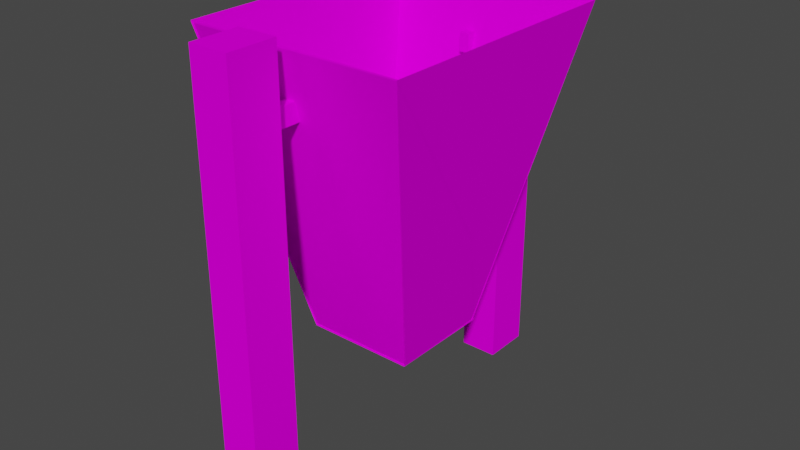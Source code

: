 # Source: SM_TRASH_CAN_02.blend  (saved by Blender 3.1.7; exported with 4.5.12 LTS)
import bpy
from mathutils import Matrix  # noqa: F401  (used for matrix-valued properties, if any)

bpy.ops.wm.read_factory_settings(use_empty=True)
scene = bpy.context.scene
scene.name = 'Scene'

# ---- collections
col_sm_trash_can_02 = bpy.data.collections.new('SM_TRASH_CAN_02'); scene.collection.children.link(col_sm_trash_can_02)

# ---- images (referenced by path relative to the original .blend; pixels are not part of the script)
import os
ASSET_DIR = os.environ.get("B2B_ASSET_DIR", "")  # directory of the original .blend (textures are referenced by path, not embedded)
HERE = os.path.dirname(os.path.abspath(__file__))  # packed textures are extracted next to this script under _unpacked/

def load_image(name, relpath, width, height, colorspace="sRGB"):
    """Load a texture the original file referenced (path relative to the .blend, or extracted next to this script)."""
    p = next((c for c in (os.path.join(HERE, relpath), os.path.join(ASSET_DIR, relpath)) if relpath and os.path.exists(c)), "")
    if p:
        img = bpy.data.images.load(p, check_existing=True)
        img.name = name
    else:  # same state as the original file: an image datablock whose file is absent (Cycles renders it pink)
        img = bpy.data.images.new(name, width, height)
        img.source = "FILE"
        img.filepath = "//" + (relpath or name)
    img.colorspace_settings.name = colorspace
    return img
img_gek2_png_001 = load_image('gek2.PNG.001', 'gek2.PNG', 1024, 1024, 'sRGB')
img_mus_n_png = load_image('mus_n.PNG', 'mus_n.PNG', 1024, 1024, 'sRGB')
img_mus_png = load_image('mus.PNG', 'mus.PNG', 1024, 1024, 'sRGB')

# ---- materials (node trees are filled in below, after node groups)
mat_sm_trash_can_02_0 = bpy.data.materials.new('SM_TRASH_CAN_02.0')
mat_sm_trash_can_02_0.use_transparent_shadow = False
mat_sm_trash_can_02_0.diffuse_color = (0.5882, 0.5882, 0.5882, 1.0)
mat_sm_trash_can_02_0.roughness = 1.0
mat_sm_trash_can_02_0.specular_intensity = 0.0
mat_sm_trash_can_02_1 = bpy.data.materials.new('SM_TRASH_CAN_02.1')
mat_sm_trash_can_02_1.use_transparent_shadow = False
mat_sm_trash_can_02_1.diffuse_color = (0.5882, 0.5882, 0.5882, 1.0)
mat_sm_trash_can_02_1.roughness = 1.0
mat_sm_trash_can_02_1.specular_intensity = 0.0
mat_sm_trash_can_02_2 = bpy.data.materials.new('SM_TRASH_CAN_02.2')
mat_sm_trash_can_02_2.use_transparent_shadow = False
mat_sm_trash_can_02_2.diffuse_color = (0.5882, 0.5882, 0.5882, 1.0)
mat_sm_trash_can_02_2.roughness = 1.0
mat_sm_trash_can_02_2.specular_intensity = 0.0

# ---- material node trees
mat_sm_trash_can_02_0.use_nodes = True; mat_sm_trash_can_02_0.node_tree.nodes.clear()
_N = mat_sm_trash_can_02_0.node_tree.nodes; _L = mat_sm_trash_can_02_0.node_tree.links
n0 = _N.new('ShaderNodeBsdfPrincipled'); n0.name = 'Principled BSDF'; n0.location = (10, 300)
n0.distribution = 'GGX'
n0.subsurface_method = 'RANDOM_WALK_SKIN'
n0.inputs[2].default_value = 1.0
n0.inputs[3].default_value = 1.45
n0.inputs[13].default_value = 0.0
n0.inputs[27].default_value = (0.0, 0.0, 0.0, 1.0)
n0.inputs[28].default_value = 1.0
n1 = _N.new('ShaderNodeOutputMaterial'); n1.name = 'Material Output'; n1.location = (300, 300)
n2 = _N.new('ShaderNodeTexImage'); n2.name = 'Image Texture'; n2.location = (-300, 600)
n2.label = 'gek2'
n2.image = img_gek2_png_001
_L.new(n0.outputs[0], n1.inputs[0])
_L.new(n2.outputs[0], n0.inputs[0])
n1.is_active_output = True
mat_sm_trash_can_02_1.use_nodes = True; mat_sm_trash_can_02_1.node_tree.nodes.clear()
_N = mat_sm_trash_can_02_1.node_tree.nodes; _L = mat_sm_trash_can_02_1.node_tree.links
n0 = _N.new('ShaderNodeBsdfPrincipled'); n0.name = 'Principled BSDF'; n0.location = (10, 300)
n0.distribution = 'GGX'
n0.subsurface_method = 'RANDOM_WALK_SKIN'
n0.inputs[2].default_value = 1.0
n0.inputs[3].default_value = 1.45
n0.inputs[13].default_value = 0.0
n0.inputs[27].default_value = (0.0, 0.0, 0.0, 1.0)
n0.inputs[28].default_value = 1.0
n1 = _N.new('ShaderNodeOutputMaterial'); n1.name = 'Material Output'; n1.location = (300, 300)
n2 = _N.new('ShaderNodeTexImage'); n2.name = 'Image Texture'; n2.location = (-300, 600)
n2.label = 'mus_n'
n2.image = img_mus_n_png
_L.new(n0.outputs[0], n1.inputs[0])
_L.new(n2.outputs[0], n0.inputs[0])
n1.is_active_output = True
mat_sm_trash_can_02_2.use_nodes = True; mat_sm_trash_can_02_2.node_tree.nodes.clear()
_N = mat_sm_trash_can_02_2.node_tree.nodes; _L = mat_sm_trash_can_02_2.node_tree.links
n0 = _N.new('ShaderNodeBsdfPrincipled'); n0.name = 'Principled BSDF'; n0.location = (10, 300)
n0.distribution = 'GGX'
n0.subsurface_method = 'RANDOM_WALK_SKIN'
n0.inputs[2].default_value = 1.0
n0.inputs[3].default_value = 1.45
n0.inputs[13].default_value = 0.0
n0.inputs[27].default_value = (0.0, 0.0, 0.0, 1.0)
n0.inputs[28].default_value = 1.0
n1 = _N.new('ShaderNodeOutputMaterial'); n1.name = 'Material Output'; n1.location = (300, 300)
n2 = _N.new('ShaderNodeTexImage'); n2.name = 'Image Texture'; n2.location = (-300, 600)
n2.label = 'mus'
n2.image = img_mus_png
_L.new(n0.outputs[0], n1.inputs[0])
_L.new(n2.outputs[0], n0.inputs[0])
n1.is_active_output = True

# ---- world
world_world = bpy.data.worlds.new('World'); scene.world = world_world
world_world.use_nodes = True; world_world.node_tree.nodes.clear()
_N = world_world.node_tree.nodes; _L = world_world.node_tree.links
n0 = _N.new('ShaderNodeOutputWorld'); n0.name = 'World Output'; n0.location = (300, 300)
n1 = _N.new('ShaderNodeBackground'); n1.name = 'Background'; n1.location = (10, 300)
n1.inputs[0].default_value = (0.05088, 0.05088, 0.05088, 1.0)
_L.new(n1.outputs[0], n0.inputs[0])
n0.is_active_output = True
world_world.color = (0.05088, 0.05088, 0.05088)
world_world.use_sun_shadow = False
world_world.sun_shadow_jitter_overblur = 0.0

# ---- meshes
me_sm_trash_can_02 = bpy.data.meshes.new('SM_TRASH_CAN_02')
me_sm_trash_can_02.from_pydata([(-0.04989, 0.2745, -0.5124), (0.02282, 0.2744, 0.2777), (-0.04989, 0.2745, 0.2777), (0.02286, 0.3654, 0.2777), (0.02286, 0.3654, -0.5124), (-0.04985, 0.3655, 0.2777), (0.02282, 0.2744, -0.5124), (-0.04985, 0.3655, -0.5124), (0.02251, -0.3637, 0.2777), (0.02255, -0.2727, 0.2777), (0.02255, -0.2727, -0.5124), (0.02251, -0.3637, -0.5124), (-0.05019, -0.3636, -0.5124), (-0.05016, -0.2726, -0.5124), (-0.05019, -0.3636, 0.2777), (-0.05016, -0.2726, 0.2777), (0.1004, 0.09463, -0.3097), (0.1002, -0.09622, -0.3097), (0.1002, 0.09463, -0.3122), (-0.09974, -0.09591, -0.3122), (-0.1889, -0.243, 0.2511), (-0.1884, 0.2423, 0.2535), (-0.1886, 0.2423, 0.2511), (-0.09962, 0.09494, -0.3122), (-0.1886, -0.243, 0.2535), (-0.09953, -0.09591, -0.3097), (-0.0994, 0.09494, -0.3097), (0.09964, -0.09622, -0.3122), (0.2075, -0.2436, 0.2504), (0.09972, -0.09622, -0.3097), (0.09985, 0.09463, -0.3097), (0.2076, 0.2417, 0.2504), (0.09937, 0.09463, -0.3122), (0.2076, -0.2436, 0.2504), (-0.09962, 0.08917, -0.3122), (-0.09941, 0.08917, -0.3097), (-0.1884, 0.2428, 0.2509), (0.1002, 0.08886, -0.3122), (0.2074, 0.2421, 0.2484), (0.1004, 0.08886, -0.3097), (0.2078, 0.2419, 0.2506), (-0.1886, 0.2428, 0.2484), (0.2072, -0.2416, 0.2484), (0.1, -0.09399, -0.3122), (0.2074, -0.2416, 0.2509), (-0.1888, -0.2397, 0.2484), (0.1002, -0.09399, -0.3097), (-0.09953, -0.09369, -0.3097), (-0.09974, -0.09368, -0.3122), (-0.1886, -0.2397, 0.2509), (-0.02342, 0.1994, 0.1286), (-0.02342, 0.1994, 0.1624), (-0.004425, 0.1994, 0.1624), (-0.004361, 0.3573, 0.1624), (-0.004361, 0.3573, 0.1286), (-0.02335, 0.3574, 0.1286), (-0.02335, 0.3574, 0.1624), (-0.004425, 0.1994, 0.1286), (-0.004703, -0.3566, 0.1624), (-0.0237, -0.3565, 0.1624), (-0.004633, -0.1986, 0.1624), (-0.02363, -0.1985, 0.1624), (-0.004633, -0.1986, 0.1286), (-0.004703, -0.3566, 0.1286), (-0.0237, -0.3565, 0.1286), (-0.02363, -0.1985, 0.1286)], [], [(19, 27, 17), (25, 19, 17), (26, 30, 18), (23, 26, 18), (27, 18, 17), (30, 17, 18), (25, 23, 19), (23, 25, 26), (19, 20, 24), (25, 19, 24), (26, 21, 22), (23, 26, 22), (20, 22, 24), (21, 24, 22), (27, 28, 33), (29, 27, 33), (30, 40, 31), (32, 30, 31), (28, 31, 33), (40, 33, 31), (29, 32, 27), (32, 29, 30), (34, 37, 39), (35, 34, 39), (36, 40, 38), (41, 36, 38), (37, 38, 39), (40, 39, 38), (35, 41, 34), (41, 35, 36), (48, 43, 46), (47, 48, 46), (49, 44, 42), (45, 49, 42), (43, 42, 46), (44, 46, 42), (47, 45, 48), (45, 47, 49), (0, 6, 1), (2, 0, 1), (2, 1, 3), (5, 2, 3), (5, 3, 4), (7, 5, 4), (6, 4, 1), (3, 1, 4), (2, 7, 0), (7, 2, 5), (12, 11, 8), (14, 12, 8), (14, 8, 9), (15, 14, 9), (15, 9, 10), (13, 15, 10), (11, 10, 8), (9, 8, 10), (14, 13, 12), (13, 14, 15), (50, 57, 52), (51, 50, 52), (51, 52, 53), (56, 51, 53), (56, 53, 54), (55, 56, 54), (57, 54, 52), (53, 52, 54), (51, 55, 50), (55, 51, 56), (64, 63, 58), (59, 64, 58), (59, 58, 60), (61, 59, 60), (61, 60, 62), (65, 61, 62), (63, 62, 58), (60, 58, 62), (59, 65, 64), (65, 59, 61), (23, 18, 27), (19, 23, 27), (25, 29, 16), (26, 25, 16), (23, 22, 20), (19, 23, 20), (25, 24, 21), (26, 25, 21), (32, 31, 28), (27, 32, 28), (29, 28, 40), (30, 29, 40), (41, 38, 37), (34, 41, 37), (35, 39, 40), (36, 35, 40), (45, 42, 43), (48, 45, 43), (47, 46, 44), (49, 47, 44)])
me_sm_trash_can_02.polygons.foreach_set('use_smooth', [True] * 98)
me_sm_trash_can_02.polygons.foreach_set('material_index', [0, 0, 0, 0, 0, 0, 0, 0, 0, 0, 0, 0, 0, 0, 0, 0, 0, 0, 0, 0, 0, 0, 0, 0, 0, 0, 0, 0, 0, 0, 0, 0, 0, 0, 0, 0, 0, 0, 1, 1, 1, 1, 1, 1, 1, 1, 1, 1, 1, 1, 1, 1, 1, 1, 1, 1, 1, 1, 1, 1, 1, 1, 1, 1, 1, 1, 1, 1, 1, 1, 1, 1, 1, 1, 1, 1, 1, 1, 2, 2, 2, 2, 2, 2, 2, 2, 2, 2, 2, 2, 2, 2, 2, 2, 2, 2, 2, 2])
_k = set([(0, 1), (0, 2), (0, 6), (0, 7), (1, 2), (1, 3), (1, 4), (1, 6), (2, 3), (2, 5), (2, 7), (3, 4), (3, 5), (4, 5), (4, 6), (4, 7), (5, 7), (8, 9), (8, 10), (8, 11), (8, 12), (8, 14), (9, 10), (9, 14), (9, 15), (10, 11), (10, 13), (10, 15), (11, 12), (12, 13), (12, 14), (13, 14), (13, 15), (14, 15), (16, 25), (16, 26), (16, 29), (17, 18), (17, 19), (17, 25), (17, 27), (17, 30), (18, 23), (18, 26), (18, 27), (18, 30), (19, 20), (19, 23), (19, 24), (19, 25), (19, 27), (20, 22), (20, 23), (20, 24), (21, 22), (21, 24), (21, 25), (21, 26), (22, 23), (22, 24), (22, 26), (23, 25), (23, 26), (23, 27), (24, 25), (25, 26), (25, 29), (26, 30), (27, 28), (27, 29), (27, 32), (27, 33), (28, 29), (28, 31), (28, 32), (28, 33), (28, 40), (29, 30), (29, 32), (29, 33), (29, 40), (30, 31), (30, 32), (30, 40), (31, 32), (31, 33), (31, 40), (33, 40), (34, 35), (34, 37), (34, 39), (34, 41), (35, 36), (35, 39), (35, 40), (35, 41), (36, 38), (36, 40), (36, 41), (37, 38), (37, 39), (37, 41), (38, 39), (38, 40), (38, 41), (39, 40), (42, 43), (42, 44), (42, 45), (42, 46), (42, 49), (43, 45), (43, 46), (43, 48), (44, 46), (44, 47), (44, 49), (45, 47), (45, 48), (45, 49), (46, 47), (46, 48), (47, 48), (47, 49), (50, 51), (50, 52), (50, 55), (50, 57), (51, 52), (51, 53), (51, 55), (51, 56), (52, 53), (52, 54), (52, 57), (53, 54), (53, 56), (54, 55), (54, 56), (54, 57), (55, 56), (58, 59), (58, 60), (58, 62), (58, 63), (58, 64), (59, 60), (59, 61), (59, 64), (59, 65), (60, 61), (60, 62), (61, 62), (61, 65), (62, 63), (62, 65), (63, 64), (64, 65)])
me_sm_trash_can_02.attributes.new('sharp_edge', 'BOOLEAN', 'EDGE').data.foreach_set('value', [ (min(e.vertices), max(e.vertices)) in _k for e in me_sm_trash_can_02.edges])
_uv = me_sm_trash_can_02.uv_layers.new(name='UVMap')
_uv.uv.foreach_set('vector', [0.0, 1.0, 0.0, 1.0, 0.0, 1.0, 0.0, 1.0, 0.0, 1.0, 0.0, 1.0, 0.0, 1.0, 0.0, 1.0, 0.0, 1.0, 0.0, 1.0, 0.0, 1.0, 0.0, 1.0, 0.0, 1.0, 0.0, 1.0, 0.0, 1.0, 0.0, 1.0, 0.0, 1.0, 0.0, 1.0, 0.0, 1.0, 0.0, 1.0, 0.0, 1.0, 0.0, 1.0, 0.0, 1.0, 0.0, 1.0, 0.0, 1.0, 0.0, 1.0, 0.0, 1.0, 0.0, 1.0, 0.0, 1.0, 0.0, 1.0, 0.0, 1.0, 0.0, 1.0, 0.0, 1.0, 0.0, 1.0, 0.0, 1.0, 0.0, 1.0, 0.0, 1.0, 0.0, 1.0, 0.0, 1.0, 0.0, 1.0, 0.0, 1.0, 0.0, 1.0, 0.0, 1.0, 0.0, 1.0, 0.0, 1.0, 0.0, 1.0, 0.0, 1.0, 0.0, 1.0, 0.0, 1.0, 0.0, 1.0, 0.0, 1.0, 0.0, 1.0, 0.0, 1.0, 0.0, 1.0, 0.0, 1.0, 0.0, 1.0, 0.0, 1.0, 0.0, 1.0, 0.0, 1.0, 0.0, 1.0, 0.0, 1.0, 0.0, 1.0, 0.0, 1.0, 0.0, 1.0, 0.0, 1.0, 0.0, 1.0, 0.0, 1.0, 0.0, 1.0, 0.0, 1.0, 0.0, 1.0, 0.0, 1.0, 0.0, 1.0, 0.0, 1.0, 0.0, 1.0, 0.0, 1.0, 0.0, 1.0, 0.0, 1.0, 0.0, 1.0, 0.0, 1.0, 0.0, 1.0, 0.0, 1.0, 0.0, 1.0, 0.0, 1.0, 0.0, 1.0, 0.0, 1.0, 0.0, 1.0, 0.0, 1.0, 0.0, 1.0, 0.0, 1.0, 0.0, 1.0, 0.0, 1.0, 0.0, 1.0, 0.0, 1.0, 0.0, 1.0, 0.0, 1.0, 0.0, 1.0, 0.0, 1.0, 0.0, 1.0, 0.0, 1.0, 0.0, 1.0, 0.0, 1.0, 0.0, 1.0, 0.0, 1.0, 0.0, 1.0, 0.0, 1.0, 0.0, 1.0, 0.0, 1.0, 0.0, 1.0, 0.0, 1.0, 0.0, 1.0, 0.0, 1.0, 0.0, 1.0, 0.0, 1.0, 0.0, 1.0, 0.9573, 1.971, -0.07044, 1.971, -0.07044, 0.9968, 0.9573, 0.9968, 0.9573, 1.971, -0.07044, 0.9968, 0.9836, 1.983, 0.9836, 0.9674, 0.04141, 0.9674, 0.04141, 1.941, 0.9836, 1.983, 0.04141, 0.9674, 0.9573, 0.9968, -0.07044, 0.9968, -0.07044, 1.971, 0.9573, 1.971, 0.9573, 0.9968, -0.07044, 1.971, 0.9691, 2.06, 0.01578, 2.06, 0.9691, 1.012, 0.01578, 1.012, 0.9691, 1.012, 0.01578, 2.06, 0.9691, 1.012, 0.01578, 2.06, 0.9691, 2.06, 0.01578, 2.06, 0.9691, 1.012, 0.01578, 1.012, 0.9573, 1.971, -0.07044, 1.971, -0.07044, 0.9968, 0.9573, 0.9968, 0.9573, 1.971, -0.07044, 0.9968, 0.9836, 1.983, 0.9836, 0.9674, 0.04141, 0.9674, 0.04141, 1.941, 0.9836, 1.983, 0.04141, 0.9674, 0.9573, 0.9968, -0.07044, 0.9968, -0.07044, 1.971, 0.9573, 1.971, 0.9573, 0.9968, -0.07044, 1.971, 0.9691, 2.06, 0.01578, 2.06, 0.9691, 1.012, 0.01578, 1.012, 0.9691, 1.012, 0.01578, 2.06, 0.9691, 1.012, 0.01578, 2.06, 0.9691, 2.06, 0.01578, 2.06, 0.9691, 1.012, 0.01578, 1.012, 0.9573, 1.971, -0.07044, 1.971, -0.07044, 0.9968, 0.9573, 0.9968, 0.9573, 1.971, -0.07044, 0.9968, 0.9836, 1.983, 0.9836, 0.9674, 0.04141, 0.9674, 0.04141, 1.941, 0.9836, 1.983, 0.04141, 0.9674, 0.9573, 0.9968, -0.07044, 0.9968, -0.07044, 1.971, 0.9573, 1.971, 0.9573, 0.9968, -0.07044, 1.971, 0.9691, 2.06, 0.01578, 2.06, 0.9691, 1.012, 0.01578, 1.012, 0.9691, 1.012, 0.01578, 2.06, 0.9691, 1.012, 0.01578, 2.06, 0.9691, 2.06, 0.01578, 2.06, 0.9691, 1.012, 0.01578, 1.012, 0.9573, 1.971, -0.07044, 1.971, -0.07044, 0.9968, 0.9573, 0.9968, 0.9573, 1.971, -0.07044, 0.9968, 0.9836, 1.983, 0.9836, 0.9674, 0.04141, 0.9674, 0.04141, 1.941, 0.9836, 1.983, 0.04141, 0.9674, 0.9573, 0.9968, -0.07044, 0.9968, -0.07044, 1.971, 0.9573, 1.971, 0.9573, 0.9968, -0.07044, 1.971, 0.9691, 2.06, 0.01578, 2.06, 0.9691, 1.012, 0.01578, 1.012, 0.9691, 1.012, 0.01578, 2.06, 0.9691, 1.012, 0.01578, 2.06, 0.9691, 2.06, 0.01578, 2.06, 0.9691, 1.012, 0.01578, 1.012, -0.02986, 2.0, -0.02986, 0.9701, 1.024, 0.9982, 1.024, 1.972, -0.02986, 2.0, 1.024, 0.9982, 1.024, 1.957, 1.024, 0.9829, -0.02986, 0.9548, -0.02986, 1.985, 1.024, 1.957, -0.02986, 0.9548, -0.02986, 2.0, -0.02986, 0.9701, 1.024, 0.9982, 1.024, 1.972, -0.02986, 2.0, 1.024, 0.9982, 1.024, 1.957, 1.024, 0.9829, -0.02986, 0.9548, -0.02986, 1.985, 1.024, 1.957, -0.02986, 0.9548, -0.02986, 2.0, -0.02986, 0.9701, 1.024, 0.9982, 1.024, 1.972, -0.02986, 2.0, 1.024, 0.9982, 1.024, 1.957, 1.024, 0.9829, -0.02986, 0.9548, -0.02986, 1.985, 1.024, 1.957, -0.02986, 0.9548, -0.02986, 2.0, -0.02986, 0.9701, 1.024, 0.9982, 1.024, 1.972, -0.02986, 2.0, 1.024, 0.9982, 1.024, 1.957, 1.024, 0.9829, -0.02986, 0.9548, -0.02986, 1.985, 1.024, 1.957, -0.02986, 0.9548, -0.02986, 2.0, -0.02986, 0.9701, 1.024, 0.9982, 1.024, 1.972, -0.02986, 2.0, 1.024, 0.9982, 1.024, 1.957, 1.024, 0.9829, -0.02986, 0.9548, -0.02986, 1.985, 1.024, 1.957, -0.02986, 0.9548])
_ca = me_sm_trash_can_02.color_attributes.new('Col', 'BYTE_COLOR', 'CORNER')
_ca.data.foreach_set('color', [0.0137, 0.0137, 0.01229, 1.0, 0.0137, 0.0137, 0.01229, 1.0, 0.0137, 0.0137, 0.01229, 1.0, 0.0137, 0.0137, 0.01229, 1.0, 0.0137, 0.0137, 0.01229, 1.0, 0.0137, 0.0137, 0.01229, 1.0, 0.01764, 0.01681, 0.016, 1.0, 0.01764, 0.01681, 0.016, 1.0, 0.01764, 0.01681, 0.016, 1.0, 0.01764, 0.01681, 0.016, 1.0, 0.01764, 0.01681, 0.016, 1.0, 0.01764, 0.01681, 0.016, 1.0, 0.0, 0.0, 0.0, 1.0, 0.0, 0.0, 0.0, 1.0, 0.0, 0.0, 0.0, 1.0, 0.0, 0.0, 0.0, 1.0, 0.0, 0.0, 0.0, 1.0, 0.0, 0.0, 0.0, 1.0, 0.2623, 0.2384, 0.2122, 1.0, 0.2623, 0.2384, 0.2122, 1.0, 0.2623, 0.2384, 0.2122, 1.0, 0.2664, 0.2384, 0.2159, 1.0, 0.2664, 0.2384, 0.2159, 1.0, 0.2664, 0.2384, 0.2159, 1.0, 0.1878, 0.1714, 0.1559, 1.0, 0.1878, 0.1714, 0.1559, 1.0, 0.1878, 0.1714, 0.1559, 1.0, 0.1878, 0.1714, 0.1559, 1.0, 0.1878, 0.1714, 0.1559, 1.0, 0.1878, 0.1714, 0.1559, 1.0, 0.1683, 0.1559, 0.1384, 1.0, 0.1683, 0.1559, 0.1384, 1.0, 0.1683, 0.1559, 0.1384, 1.0, 0.1683, 0.1529, 0.1356, 1.0, 0.1683, 0.1529, 0.1356, 1.0, 0.1683, 0.1529, 0.1356, 1.0, 0.0, 0.0, 0.0, 1.0, 0.0, 0.0, 0.0, 1.0, 0.0, 0.0, 0.0, 1.0, 0.0, 0.0, 0.0, 1.0, 0.0, 0.0, 0.0, 1.0, 0.0, 0.0, 0.0, 1.0, 0.04092, 0.03955, 0.0356, 1.0, 0.04092, 0.03955, 0.0356, 1.0, 0.04092, 0.03955, 0.0356, 1.0, 0.2016, 0.1845, 0.162, 1.0, 0.2016, 0.1845, 0.162, 1.0, 0.2016, 0.1845, 0.162, 1.0, 0.001518, 0.001518, 0.001518, 1.0, 0.001518, 0.001518, 0.001518, 1.0, 0.001518, 0.001518, 0.001518, 1.0, 0.2918, 0.2623, 0.2384, 1.0, 0.2918, 0.2623, 0.2384, 1.0, 0.2918, 0.2623, 0.2384, 1.0, 0.01444, 0.01298, 0.01229, 1.0, 0.01444, 0.01298, 0.01229, 1.0, 0.01444, 0.01298, 0.01229, 1.0, 0.002428, 0.002125, 0.002125, 1.0, 0.002428, 0.002125, 0.002125, 1.0, 0.002428, 0.002125, 0.002125, 1.0, 0.2502, 0.2232, 0.2016, 1.0, 0.2502, 0.2232, 0.2016, 1.0, 0.2502, 0.2232, 0.2016, 1.0, 0.2918, 0.2623, 0.2346, 1.0, 0.2918, 0.2623, 0.2346, 1.0, 0.2918, 0.2623, 0.2346, 1.0, 0.0137, 0.0137, 0.01229, 1.0, 0.0137, 0.0137, 0.01229, 1.0, 0.0137, 0.0137, 0.01229, 1.0, 0.0137, 0.0137, 0.01229, 1.0, 0.0137, 0.0137, 0.01229, 1.0, 0.0137, 0.0137, 0.01229, 1.0, 0.02732, 0.02624, 0.02519, 1.0, 0.02732, 0.02624, 0.02519, 1.0, 0.02732, 0.02624, 0.02519, 1.0, 0.01764, 0.01681, 0.016, 1.0, 0.01764, 0.01681, 0.016, 1.0, 0.01764, 0.01681, 0.016, 1.0, 0.0009106, 0.0009106, 0.0009106, 1.0, 0.0009106, 0.0009106, 0.0009106, 1.0, 0.0009106, 0.0009106, 0.0009106, 1.0, 0.0, 0.0, 0.0, 1.0, 0.0, 0.0, 0.0, 1.0, 0.0, 0.0, 0.0, 1.0, 0.1746, 0.159, 0.1413, 1.0, 0.1746, 0.159, 0.1413, 1.0, 0.1746, 0.159, 0.1413, 1.0, 0.1746, 0.159, 0.1413, 1.0, 0.1746, 0.159, 0.1413, 1.0, 0.1746, 0.159, 0.1413, 1.0, 0.0137, 0.0137, 0.01229, 1.0, 0.0137, 0.0137, 0.01229, 1.0, 0.0137, 0.0137, 0.01229, 1.0, 0.0137, 0.0137, 0.01229, 1.0, 0.0137, 0.0137, 0.01229, 1.0, 0.0137, 0.0137, 0.01229, 1.0, 0.01681, 0.01681, 0.016, 1.0, 0.01681, 0.01681, 0.016, 1.0, 0.01681, 0.01681, 0.016, 1.0, 0.01681, 0.01681, 0.016, 1.0, 0.01681, 0.01681, 0.016, 1.0, 0.01681, 0.01681, 0.016, 1.0, 0.2346, 0.2122, 0.1878, 1.0, 0.2346, 0.2122, 0.1878, 1.0, 0.2346, 0.2122, 0.1878, 1.0, 0.2346, 0.2122, 0.1878, 1.0, 0.2346, 0.2122, 0.1878, 1.0, 0.2346, 0.2122, 0.1878, 1.0, 0.004391, 0.004391, 0.004025, 1.0, 0.004391, 0.004391, 0.004025, 1.0, 0.004391, 0.004391, 0.004025, 1.0, 0.004391, 0.004391, 0.004025, 1.0, 0.004391, 0.004391, 0.004025, 1.0, 0.004391, 0.004391, 0.004025, 1.0, 0.0137, 0.0137, 0.01229, 1.0, 0.0137, 0.0137, 0.01229, 1.0, 0.0137, 0.0137, 0.01229, 1.0, 0.0137, 0.0137, 0.01229, 1.0, 0.0137, 0.0137, 0.01229, 1.0, 0.0137, 0.0137, 0.01229, 1.0, 0.1746, 0.1559, 0.1413, 1.0, 0.1746, 0.1559, 0.1413, 1.0, 0.1746, 0.1559, 0.1413, 1.0, 0.1746, 0.1559, 0.1413, 1.0, 0.1746, 0.1559, 0.1413, 1.0, 0.1746, 0.1559, 0.1413, 1.0, 0.01764, 0.01681, 0.016, 1.0, 0.01764, 0.01681, 0.016, 1.0, 0.01764, 0.01681, 0.016, 1.0, 0.01764, 0.01681, 0.016, 1.0, 0.01764, 0.01681, 0.016, 1.0, 0.01764, 0.01681, 0.016, 1.0, 0.0, 0.0, 0.0, 1.0, 0.0, 0.0, 0.0, 1.0, 0.0, 0.0, 0.0, 1.0, 0.0, 0.0, 0.0, 1.0, 0.0, 0.0, 0.0, 1.0, 0.0, 0.0, 0.0, 1.0, 0.2384, 0.2122, 0.1912, 1.0, 0.2384, 0.2122, 0.1912, 1.0, 0.2384, 0.2122, 0.1912, 1.0, 0.2384, 0.2122, 0.1912, 1.0, 0.2384, 0.2122, 0.1912, 1.0, 0.2384, 0.2122, 0.1912, 1.0, 0.0137, 0.0137, 0.01229, 1.0, 0.0137, 0.0137, 0.01229, 1.0, 0.0137, 0.0137, 0.01229, 1.0, 0.0137, 0.0137, 0.01229, 1.0, 0.0137, 0.0137, 0.01229, 1.0, 0.0137, 0.0137, 0.01229, 1.0, 0.1746, 0.1559, 0.1413, 1.0, 0.1746, 0.1559, 0.1413, 1.0, 0.1746, 0.1559, 0.1413, 1.0, 0.1746, 0.1559, 0.1413, 1.0, 0.1746, 0.1559, 0.1413, 1.0, 0.1746, 0.1559, 0.1413, 1.0, 0.01764, 0.01681, 0.016, 1.0, 0.01764, 0.01681, 0.016, 1.0, 0.01764, 0.01681, 0.016, 1.0, 0.01764, 0.01681, 0.016, 1.0, 0.01764, 0.01681, 0.016, 1.0, 0.01764, 0.01681, 0.016, 1.0, 0.0, 0.0, 0.0, 1.0, 0.0, 0.0, 0.0, 1.0, 0.0, 0.0, 0.0, 1.0, 0.0, 0.0, 0.0, 1.0, 0.0, 0.0, 0.0, 1.0, 0.0, 0.0, 0.0, 1.0, 0.2384, 0.2122, 0.1912, 1.0, 0.2384, 0.2122, 0.1912, 1.0, 0.2384, 0.2122, 0.1912, 1.0, 0.2384, 0.2122, 0.1912, 1.0, 0.2384, 0.2122, 0.1912, 1.0, 0.2384, 0.2122, 0.1912, 1.0, 0.0137, 0.0137, 0.01229, 1.0, 0.0137, 0.0137, 0.01229, 1.0, 0.0137, 0.0137, 0.01229, 1.0, 0.0137, 0.0137, 0.01229, 1.0, 0.0137, 0.0137, 0.01229, 1.0, 0.0137, 0.0137, 0.01229, 1.0, 0.1746, 0.1559, 0.1413, 1.0, 0.1746, 0.1559, 0.1413, 1.0, 0.1746, 0.1559, 0.1413, 1.0, 0.1746, 0.1559, 0.1413, 1.0, 0.1746, 0.1559, 0.1413, 1.0, 0.1746, 0.1559, 0.1413, 1.0, 0.01764, 0.01681, 0.016, 1.0, 0.01764, 0.01681, 0.016, 1.0, 0.01764, 0.01681, 0.016, 1.0, 0.01764, 0.01681, 0.016, 1.0, 0.01764, 0.01681, 0.016, 1.0, 0.01764, 0.01681, 0.016, 1.0, 0.0, 0.0, 0.0, 1.0, 0.0, 0.0, 0.0, 1.0, 0.0, 0.0, 0.0, 1.0, 0.0, 0.0, 0.0, 1.0, 0.0, 0.0, 0.0, 1.0, 0.0, 0.0, 0.0, 1.0, 0.2384, 0.2122, 0.1912, 1.0, 0.2384, 0.2122, 0.1912, 1.0, 0.2384, 0.2122, 0.1912, 1.0, 0.2384, 0.2122, 0.1912, 1.0, 0.2384, 0.2122, 0.1912, 1.0, 0.2384, 0.2122, 0.1912, 1.0, 0.0137, 0.0137, 0.01229, 1.0, 0.0137, 0.0137, 0.01229, 1.0, 0.0137, 0.0137, 0.01229, 1.0, 0.0137, 0.0137, 0.01229, 1.0, 0.0137, 0.0137, 0.01229, 1.0, 0.0137, 0.0137, 0.01229, 1.0, 0.1746, 0.1559, 0.1413, 1.0, 0.1746, 0.1559, 0.1413, 1.0, 0.1746, 0.1559, 0.1413, 1.0, 0.1746, 0.1559, 0.1413, 1.0, 0.1746, 0.1559, 0.1413, 1.0, 0.1746, 0.1559, 0.1413, 1.0, 0.01764, 0.01681, 0.016, 1.0, 0.01764, 0.01681, 0.016, 1.0, 0.01764, 0.01681, 0.016, 1.0, 0.01764, 0.01681, 0.016, 1.0, 0.01764, 0.01681, 0.016, 1.0, 0.01764, 0.01681, 0.016, 1.0, 0.0, 0.0, 0.0, 1.0, 0.0, 0.0, 0.0, 1.0, 0.0, 0.0, 0.0, 1.0, 0.0, 0.0, 0.0, 1.0, 0.0, 0.0, 0.0, 1.0, 0.0, 0.0, 0.0, 1.0, 0.2384, 0.2122, 0.1912, 1.0, 0.2384, 0.2122, 0.1912, 1.0, 0.2384, 0.2122, 0.1912, 1.0, 0.2384, 0.2122, 0.1912, 1.0, 0.2384, 0.2122, 0.1912, 1.0, 0.2384, 0.2122, 0.1912, 1.0, 0.01298, 0.01229, 0.01161, 1.0, 0.01298, 0.01229, 0.01161, 1.0, 0.01298, 0.01229, 0.01161, 1.0, 0.01298, 0.01229, 0.01161, 1.0, 0.01298, 0.01229, 0.01161, 1.0, 0.01298, 0.01229, 0.01161, 1.0, 0.1746, 0.1559, 0.1413, 1.0, 0.1746, 0.1559, 0.1413, 1.0, 0.1746, 0.1559, 0.1413, 1.0, 0.1746, 0.1559, 0.1413, 1.0, 0.1746, 0.1559, 0.1413, 1.0, 0.1746, 0.1559, 0.1413, 1.0, 0.0, 0.0, 0.0, 1.0, 0.0, 0.0, 0.0, 1.0, 0.0, 0.0, 0.0, 1.0, 0.0, 0.0, 0.0, 1.0, 0.0, 0.0, 0.0, 1.0, 0.0, 0.0, 0.0, 1.0, 0.1845, 0.1651, 0.15, 1.0, 0.1845, 0.1651, 0.15, 1.0, 0.1845, 0.1651, 0.15, 1.0, 0.1845, 0.1651, 0.15, 1.0, 0.1845, 0.1651, 0.15, 1.0, 0.1845, 0.1651, 0.15, 1.0, 0.0, 0.0, 0.0, 1.0, 0.0, 0.0, 0.0, 1.0, 0.0, 0.0, 0.0, 1.0, 0.0, 0.0, 0.0, 1.0, 0.0, 0.0, 0.0, 1.0, 0.0, 0.0, 0.0, 1.0, 0.2918, 0.2623, 0.2384, 1.0, 0.2918, 0.2623, 0.2384, 1.0, 0.2918, 0.2623, 0.2384, 1.0, 0.2918, 0.2623, 0.2384, 1.0, 0.2918, 0.2623, 0.2384, 1.0, 0.2918, 0.2623, 0.2384, 1.0, 0.0137, 0.01298, 0.01298, 1.0, 0.0137, 0.01298, 0.01298, 1.0, 0.0137, 0.01298, 0.01298, 1.0, 0.0137, 0.01298, 0.01298, 1.0, 0.0137, 0.01298, 0.01298, 1.0, 0.0137, 0.01298, 0.01298, 1.0, 0.03071, 0.02956, 0.02624, 1.0, 0.03071, 0.02956, 0.02624, 1.0, 0.03071, 0.02956, 0.02624, 1.0, 0.03071, 0.02956, 0.02624, 1.0, 0.03071, 0.02956, 0.02624, 1.0, 0.03071, 0.02956, 0.02624, 1.0, 0.04817, 0.04519, 0.04231, 1.0, 0.04817, 0.04519, 0.04231, 1.0, 0.04817, 0.04519, 0.04231, 1.0, 0.04971, 0.04667, 0.04231, 1.0, 0.04971, 0.04667, 0.04231, 1.0, 0.04971, 0.04667, 0.04231, 1.0, 0.0185, 0.01764, 0.016, 1.0, 0.0185, 0.01764, 0.016, 1.0, 0.0185, 0.01764, 0.016, 1.0, 0.0185, 0.01764, 0.016, 1.0, 0.0185, 0.01764, 0.016, 1.0, 0.0185, 0.01764, 0.016, 1.0])
_ca = me_sm_trash_can_02.color_attributes.new('Col.001', 'BYTE_COLOR', 'CORNER')
_ca.data.foreach_set('color', [0.0009106, 0.0009106, 0.0006071, 1.0, 0.0009106, 0.0009106, 0.0006071, 1.0, 0.0009106, 0.0009106, 0.0006071, 1.0, 0.0009106, 0.0009106, 0.0006071, 1.0, 0.0009106, 0.0009106, 0.0006071, 1.0, 0.0009106, 0.0009106, 0.0006071, 1.0, 0.0009106, 0.0009106, 0.0009106, 1.0, 0.0009106, 0.0009106, 0.0009106, 1.0, 0.0009106, 0.0009106, 0.0009106, 1.0, 0.0009106, 0.0009106, 0.0009106, 1.0, 0.0009106, 0.0009106, 0.0009106, 1.0, 0.0009106, 0.0009106, 0.0009106, 1.0, 0.0009106, 0.001214, 0.001214, 1.0, 0.0009106, 0.001214, 0.001214, 1.0, 0.0009106, 0.001214, 0.001214, 1.0, 0.002732, 0.003035, 0.003347, 1.0, 0.002732, 0.003035, 0.003347, 1.0, 0.002732, 0.003035, 0.003347, 1.0, 0.003035, 0.002732, 0.002732, 1.0, 0.003035, 0.002732, 0.002732, 1.0, 0.003035, 0.002732, 0.002732, 1.0, 0.003035, 0.002732, 0.002732, 1.0, 0.003035, 0.002732, 0.002732, 1.0, 0.003035, 0.002732, 0.002732, 1.0, 0.002125, 0.002125, 0.002125, 1.0, 0.002125, 0.002125, 0.002125, 1.0, 0.002125, 0.002125, 0.002125, 1.0, 0.002125, 0.002125, 0.002125, 1.0, 0.002125, 0.002125, 0.002125, 1.0, 0.002125, 0.002125, 0.002125, 1.0, 0.002125, 0.001821, 0.001821, 1.0, 0.002125, 0.001821, 0.001821, 1.0, 0.002125, 0.001821, 0.001821, 1.0, 0.002125, 0.001821, 0.001821, 1.0, 0.002125, 0.001821, 0.001821, 1.0, 0.002125, 0.001821, 0.001821, 1.0, 0.001821, 0.001821, 0.002428, 1.0, 0.001821, 0.001821, 0.002428, 1.0, 0.001821, 0.001821, 0.002428, 1.0, 0.001821, 0.001821, 0.002428, 1.0, 0.001821, 0.001821, 0.002428, 1.0, 0.001821, 0.001821, 0.002428, 1.0, 0.001518, 0.001518, 0.001821, 1.0, 0.001518, 0.001518, 0.001821, 1.0, 0.001518, 0.001518, 0.001821, 1.0, 0.002732, 0.002428, 0.002428, 1.0, 0.002732, 0.002428, 0.002428, 1.0, 0.002732, 0.002428, 0.002428, 1.0, 0.001518, 0.001821, 0.002125, 1.0, 0.001518, 0.001821, 0.002125, 1.0, 0.001518, 0.001821, 0.002125, 1.0, 0.002428, 0.002428, 0.002125, 1.0, 0.002428, 0.002428, 0.002125, 1.0, 0.002428, 0.002428, 0.002125, 1.0, 0.004025, 0.003677, 0.003677, 1.0, 0.004025, 0.003677, 0.003677, 1.0, 0.004025, 0.003677, 0.003677, 1.0, 0.0, 0.0, 0.0, 1.0, 0.0, 0.0, 0.0, 1.0, 0.0, 0.0, 0.0, 1.0, 0.003035, 0.003035, 0.002732, 1.0, 0.003035, 0.003035, 0.002732, 1.0, 0.003035, 0.003035, 0.002732, 1.0, 0.002428, 0.002428, 0.002125, 1.0, 0.002428, 0.002428, 0.002125, 1.0, 0.002428, 0.002428, 0.002125, 1.0, 0.0009106, 0.0009106, 0.0006071, 1.0, 0.0009106, 0.0009106, 0.0006071, 1.0, 0.0009106, 0.0009106, 0.0006071, 1.0, 0.0009106, 0.0009106, 0.0006071, 1.0, 0.0009106, 0.0009106, 0.0006071, 1.0, 0.0009106, 0.0009106, 0.0006071, 1.0, 0.001214, 0.001214, 0.001214, 1.0, 0.001214, 0.001214, 0.001214, 1.0, 0.001214, 0.001214, 0.001214, 1.0, 0.0009106, 0.0009106, 0.0009106, 1.0, 0.0009106, 0.0009106, 0.0009106, 1.0, 0.0009106, 0.0009106, 0.0009106, 1.0, 0.001518, 0.001821, 0.002125, 1.0, 0.001518, 0.001821, 0.002125, 1.0, 0.001518, 0.001821, 0.002125, 1.0, 0.001518, 0.001518, 0.001821, 1.0, 0.001518, 0.001518, 0.001821, 1.0, 0.001518, 0.001518, 0.001821, 1.0, 0.002428, 0.001821, 0.001821, 1.0, 0.002428, 0.001821, 0.001821, 1.0, 0.002428, 0.001821, 0.001821, 1.0, 0.002428, 0.002125, 0.001821, 1.0, 0.002428, 0.002125, 0.001821, 1.0, 0.002428, 0.002125, 0.001821, 1.0, 0.0009106, 0.0009106, 0.0006071, 1.0, 0.0009106, 0.0009106, 0.0006071, 1.0, 0.0009106, 0.0009106, 0.0006071, 1.0, 0.0009106, 0.0009106, 0.0006071, 1.0, 0.0009106, 0.0009106, 0.0006071, 1.0, 0.0009106, 0.0009106, 0.0006071, 1.0, 0.0009106, 0.0009106, 0.0009106, 1.0, 0.0009106, 0.0009106, 0.0009106, 1.0, 0.0009106, 0.0009106, 0.0009106, 1.0, 0.0009106, 0.0009106, 0.0009106, 1.0, 0.0009106, 0.0009106, 0.0009106, 1.0, 0.0009106, 0.0009106, 0.0009106, 1.0, 0.002732, 0.002428, 0.002428, 1.0, 0.002732, 0.002428, 0.002428, 1.0, 0.002732, 0.002428, 0.002428, 1.0, 0.002732, 0.002428, 0.002428, 1.0, 0.002732, 0.002428, 0.002428, 1.0, 0.002732, 0.002428, 0.002428, 1.0, 0.001214, 0.001214, 0.001518, 1.0, 0.001214, 0.001214, 0.001518, 1.0, 0.001214, 0.001214, 0.001518, 1.0, 0.001214, 0.001214, 0.001518, 1.0, 0.001214, 0.001214, 0.001518, 1.0, 0.001214, 0.001214, 0.001518, 1.0, 0.0009106, 0.0009106, 0.0006071, 1.0, 0.0009106, 0.0009106, 0.0006071, 1.0, 0.0009106, 0.0009106, 0.0006071, 1.0, 0.0009106, 0.0009106, 0.0006071, 1.0, 0.0009106, 0.0009106, 0.0006071, 1.0, 0.0009106, 0.0009106, 0.0006071, 1.0, 0.004391, 0.005182, 0.006049, 1.0, 0.004391, 0.005182, 0.006049, 1.0, 0.004391, 0.005182, 0.006049, 1.0, 0.004391, 0.005182, 0.006049, 1.0, 0.004391, 0.005182, 0.006049, 1.0, 0.004391, 0.005182, 0.006049, 1.0, 0.0009106, 0.0009106, 0.0009106, 1.0, 0.0009106, 0.0009106, 0.0009106, 1.0, 0.0009106, 0.0009106, 0.0009106, 1.0, 0.0009106, 0.0009106, 0.0009106, 1.0, 0.0009106, 0.0009106, 0.0009106, 1.0, 0.0009106, 0.0009106, 0.0009106, 1.0, 0.002125, 0.002428, 0.002732, 1.0, 0.002125, 0.002428, 0.002732, 1.0, 0.002125, 0.002428, 0.002732, 1.0, 0.002125, 0.002428, 0.002732, 1.0, 0.002125, 0.002428, 0.002732, 1.0, 0.002125, 0.002428, 0.002732, 1.0, 0.003347, 0.003035, 0.003035, 1.0, 0.003347, 0.003035, 0.003035, 1.0, 0.003347, 0.003035, 0.003035, 1.0, 0.003347, 0.003035, 0.003035, 1.0, 0.003347, 0.003035, 0.003035, 1.0, 0.003347, 0.003035, 0.003035, 1.0, 0.0009106, 0.0009106, 0.0006071, 1.0, 0.0009106, 0.0009106, 0.0006071, 1.0, 0.0009106, 0.0009106, 0.0006071, 1.0, 0.0009106, 0.0009106, 0.0006071, 1.0, 0.0009106, 0.0009106, 0.0006071, 1.0, 0.0009106, 0.0009106, 0.0006071, 1.0, 0.004391, 0.005182, 0.006049, 1.0, 0.004391, 0.005182, 0.006049, 1.0, 0.004391, 0.005182, 0.006049, 1.0, 0.004391, 0.005182, 0.006049, 1.0, 0.004391, 0.005182, 0.006049, 1.0, 0.004391, 0.005182, 0.006049, 1.0, 0.0009106, 0.0009106, 0.0009106, 1.0, 0.0009106, 0.0009106, 0.0009106, 1.0, 0.0009106, 0.0009106, 0.0009106, 1.0, 0.0009106, 0.0009106, 0.0009106, 1.0, 0.0009106, 0.0009106, 0.0009106, 1.0, 0.0009106, 0.0009106, 0.0009106, 1.0, 0.002125, 0.002428, 0.002732, 1.0, 0.002125, 0.002428, 0.002732, 1.0, 0.002125, 0.002428, 0.002732, 1.0, 0.002125, 0.002428, 0.002732, 1.0, 0.002125, 0.002428, 0.002732, 1.0, 0.002125, 0.002428, 0.002732, 1.0, 0.003347, 0.003035, 0.003035, 1.0, 0.003347, 0.003035, 0.003035, 1.0, 0.003347, 0.003035, 0.003035, 1.0, 0.003347, 0.003035, 0.003035, 1.0, 0.003347, 0.003035, 0.003035, 1.0, 0.003347, 0.003035, 0.003035, 1.0, 0.0009106, 0.0009106, 0.0006071, 1.0, 0.0009106, 0.0009106, 0.0006071, 1.0, 0.0009106, 0.0009106, 0.0006071, 1.0, 0.0009106, 0.0009106, 0.0006071, 1.0, 0.0009106, 0.0009106, 0.0006071, 1.0, 0.0009106, 0.0009106, 0.0006071, 1.0, 0.004391, 0.005182, 0.006049, 1.0, 0.004391, 0.005182, 0.006049, 1.0, 0.004391, 0.005182, 0.006049, 1.0, 0.004391, 0.005182, 0.006049, 1.0, 0.004391, 0.005182, 0.006049, 1.0, 0.004391, 0.005182, 0.006049, 1.0, 0.0009106, 0.0009106, 0.0009106, 1.0, 0.0009106, 0.0009106, 0.0009106, 1.0, 0.0009106, 0.0009106, 0.0009106, 1.0, 0.0009106, 0.0009106, 0.0009106, 1.0, 0.0009106, 0.0009106, 0.0009106, 1.0, 0.0009106, 0.0009106, 0.0009106, 1.0, 0.002125, 0.002428, 0.002732, 1.0, 0.002125, 0.002428, 0.002732, 1.0, 0.002125, 0.002428, 0.002732, 1.0, 0.002125, 0.002428, 0.002732, 1.0, 0.002125, 0.002428, 0.002732, 1.0, 0.002125, 0.002428, 0.002732, 1.0, 0.003347, 0.003035, 0.003035, 1.0, 0.003347, 0.003035, 0.003035, 1.0, 0.003347, 0.003035, 0.003035, 1.0, 0.003347, 0.003035, 0.003035, 1.0, 0.003347, 0.003035, 0.003035, 1.0, 0.003347, 0.003035, 0.003035, 1.0, 0.0009106, 0.0009106, 0.0006071, 1.0, 0.0009106, 0.0009106, 0.0006071, 1.0, 0.0009106, 0.0009106, 0.0006071, 1.0, 0.0009106, 0.0009106, 0.0006071, 1.0, 0.0009106, 0.0009106, 0.0006071, 1.0, 0.0009106, 0.0009106, 0.0006071, 1.0, 0.004391, 0.005182, 0.006049, 1.0, 0.004391, 0.005182, 0.006049, 1.0, 0.004391, 0.005182, 0.006049, 1.0, 0.004391, 0.005182, 0.006049, 1.0, 0.004391, 0.005182, 0.006049, 1.0, 0.004391, 0.005182, 0.006049, 1.0, 0.0009106, 0.0009106, 0.0009106, 1.0, 0.0009106, 0.0009106, 0.0009106, 1.0, 0.0009106, 0.0009106, 0.0009106, 1.0, 0.0009106, 0.0009106, 0.0009106, 1.0, 0.0009106, 0.0009106, 0.0009106, 1.0, 0.0009106, 0.0009106, 0.0009106, 1.0, 0.002125, 0.002428, 0.002732, 1.0, 0.002125, 0.002428, 0.002732, 1.0, 0.002125, 0.002428, 0.002732, 1.0, 0.002125, 0.002428, 0.002732, 1.0, 0.002125, 0.002428, 0.002732, 1.0, 0.002125, 0.002428, 0.002732, 1.0, 0.003347, 0.003035, 0.003035, 1.0, 0.003347, 0.003035, 0.003035, 1.0, 0.003347, 0.003035, 0.003035, 1.0, 0.003347, 0.003035, 0.003035, 1.0, 0.003347, 0.003035, 0.003035, 1.0, 0.003347, 0.003035, 0.003035, 1.0, 0.003347, 0.003347, 0.003035, 1.0, 0.003347, 0.003347, 0.003035, 1.0, 0.003347, 0.003347, 0.003035, 1.0, 0.003347, 0.003347, 0.003035, 1.0, 0.003347, 0.003347, 0.003035, 1.0, 0.003347, 0.003347, 0.003035, 1.0, 0.004391, 0.005182, 0.006049, 1.0, 0.004391, 0.005182, 0.006049, 1.0, 0.004391, 0.005182, 0.006049, 1.0, 0.004391, 0.005182, 0.006049, 1.0, 0.004391, 0.005182, 0.006049, 1.0, 0.004391, 0.005182, 0.006049, 1.0, 0.002732, 0.003035, 0.003677, 1.0, 0.002732, 0.003035, 0.003677, 1.0, 0.002732, 0.003035, 0.003677, 1.0, 0.002732, 0.003035, 0.003677, 1.0, 0.002732, 0.003035, 0.003677, 1.0, 0.002732, 0.003035, 0.003677, 1.0, 0.004025, 0.003677, 0.003347, 1.0, 0.004025, 0.003677, 0.003347, 1.0, 0.004025, 0.003677, 0.003347, 1.0, 0.004025, 0.003677, 0.003347, 1.0, 0.004025, 0.003677, 0.003347, 1.0, 0.004025, 0.003677, 0.003347, 1.0, 0.001214, 0.001518, 0.001518, 1.0, 0.001214, 0.001518, 0.001518, 1.0, 0.001214, 0.001518, 0.001518, 1.0, 0.001214, 0.001518, 0.001821, 1.0, 0.001214, 0.001518, 0.001821, 1.0, 0.001214, 0.001518, 0.001821, 1.0, 0.002428, 0.002428, 0.002125, 1.0, 0.002428, 0.002428, 0.002125, 1.0, 0.002428, 0.002428, 0.002125, 1.0, 0.002428, 0.002428, 0.002125, 1.0, 0.002428, 0.002428, 0.002125, 1.0, 0.002428, 0.002428, 0.002125, 1.0, 0.001214, 0.001518, 0.001518, 1.0, 0.001214, 0.001518, 0.001518, 1.0, 0.001214, 0.001518, 0.001518, 1.0, 0.001214, 0.001518, 0.001518, 1.0, 0.001214, 0.001518, 0.001518, 1.0, 0.001214, 0.001518, 0.001518, 1.0, 0.001821, 0.001518, 0.001821, 1.0, 0.001821, 0.001518, 0.001821, 1.0, 0.001821, 0.001518, 0.001821, 1.0, 0.001821, 0.001518, 0.001821, 1.0, 0.001821, 0.001518, 0.001821, 1.0, 0.001821, 0.001518, 0.001821, 1.0, 0.001518, 0.001518, 0.001821, 1.0, 0.001518, 0.001518, 0.001821, 1.0, 0.001518, 0.001518, 0.001821, 1.0, 0.001518, 0.001518, 0.001821, 1.0, 0.001518, 0.001518, 0.001821, 1.0, 0.001518, 0.001518, 0.001821, 1.0, 0.001214, 0.0009106, 0.0009106, 1.0, 0.001214, 0.0009106, 0.0009106, 1.0, 0.001214, 0.0009106, 0.0009106, 1.0, 0.001214, 0.0009106, 0.0009106, 1.0, 0.001214, 0.0009106, 0.0009106, 1.0, 0.001214, 0.0009106, 0.0009106, 1.0])
me_sm_trash_can_02.materials.append(mat_sm_trash_can_02_0)
me_sm_trash_can_02.materials.append(mat_sm_trash_can_02_1)
me_sm_trash_can_02.materials.append(mat_sm_trash_can_02_2)
me_sm_trash_can_02.use_remesh_fix_poles = True
me_sm_trash_can_02.use_remesh_preserve_attributes = False
me_sm_trash_can_02.update()

# ---- objects
ob_sm_trash_can_02 = bpy.data.objects.new('SM_TRASH_CAN_02', me_sm_trash_can_02)

# ---- transforms, parenting, visibility, modifiers, constraints
ob_sm_trash_can_02.location = (0.0, 0.0, 0.0)
ob_sm_trash_can_02.rotation_mode = 'QUATERNION'
ob_sm_trash_can_02.rotation_quaternion = (1.0, 0.0, 0.0, 0.0)
_m = ob_sm_trash_can_02.modifiers.new('EdgeSplit', 'EDGE_SPLIT')
_m.use_edge_angle = False

# ---- collection membership
col_sm_trash_can_02.objects.link(ob_sm_trash_can_02)

# ---- scene / render settings (as saved in the file)
scene.frame_start = 1; scene.frame_end = 250; scene.frame_set(1)
scene.render.engine = 'BLENDER_EEVEE_NEXT'
scene.cycles.sampling_pattern = 'TABULATED_SOBOL'
scene.cycles.use_light_tree = False
scene.view_settings.view_transform = 'Filmic'
bpy.context.view_layer.update()

# ---- added for rendering (the .blend has no active camera and no usable light): camera, sun
cam_auto = bpy.data.cameras.new('AutoCamera')
cam_auto.lens = 50.0
cam_auto.sensor_width = 36.0
cam_auto.clip_end = 1000.0
ob_auto_camera = bpy.data.objects.new('AutoCamera', cam_auto)
scene.collection.objects.link(ob_auto_camera)
ob_auto_camera.location = (1.06972, -1.27145, 0.730877)
ob_auto_camera.rotation_euler = (1.09748, -7.21219e-08, 0.694738)
scene.camera = ob_auto_camera
light_auto_sun = bpy.data.lights.new('AutoSun', 'SUN')
light_auto_sun.energy = 3.0
light_auto_sun.angle = 0.0523599
ob_auto_sun = bpy.data.objects.new('AutoSun', light_auto_sun)
scene.collection.objects.link(ob_auto_sun)
ob_auto_sun.rotation_euler = (0.872665, 0.174533, 0.523599)
bpy.context.view_layer.update()

